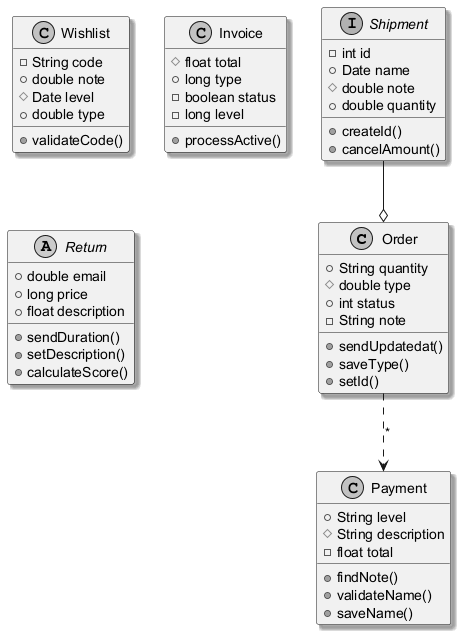

The diagram above was rendered by PlantUML. Its source (embedded in the PNG):
@startuml
skinparam monochrome true
skinparam shadowing true
class Order {
  +String quantity
  #double type
  +int status
  -String note
  +sendUpdatedat()
  +saveType()
  +setId()
}
class Wishlist {
  -String code
  +double note
  #Date level
  +double type
  +validateCode()
}
interface Shipment {
  -int id
  +Date name
  #double note
  +double quantity
  +createId()
  +cancelAmount()
}
class Invoice {
  #float total
  +long type
  -boolean status
  -long level
  +processActive()
}
abstract class Return {
  +double email
  +long price
  +float description
  +sendDuration()
  +setDescription()
  +calculateScore()
}
class Payment {
  +String level
  #String description
  -float total
  +findNote()
  +validateName()
  +saveName()
}
Shipment --o Order
Order ..> Payment : "*"
@enduml